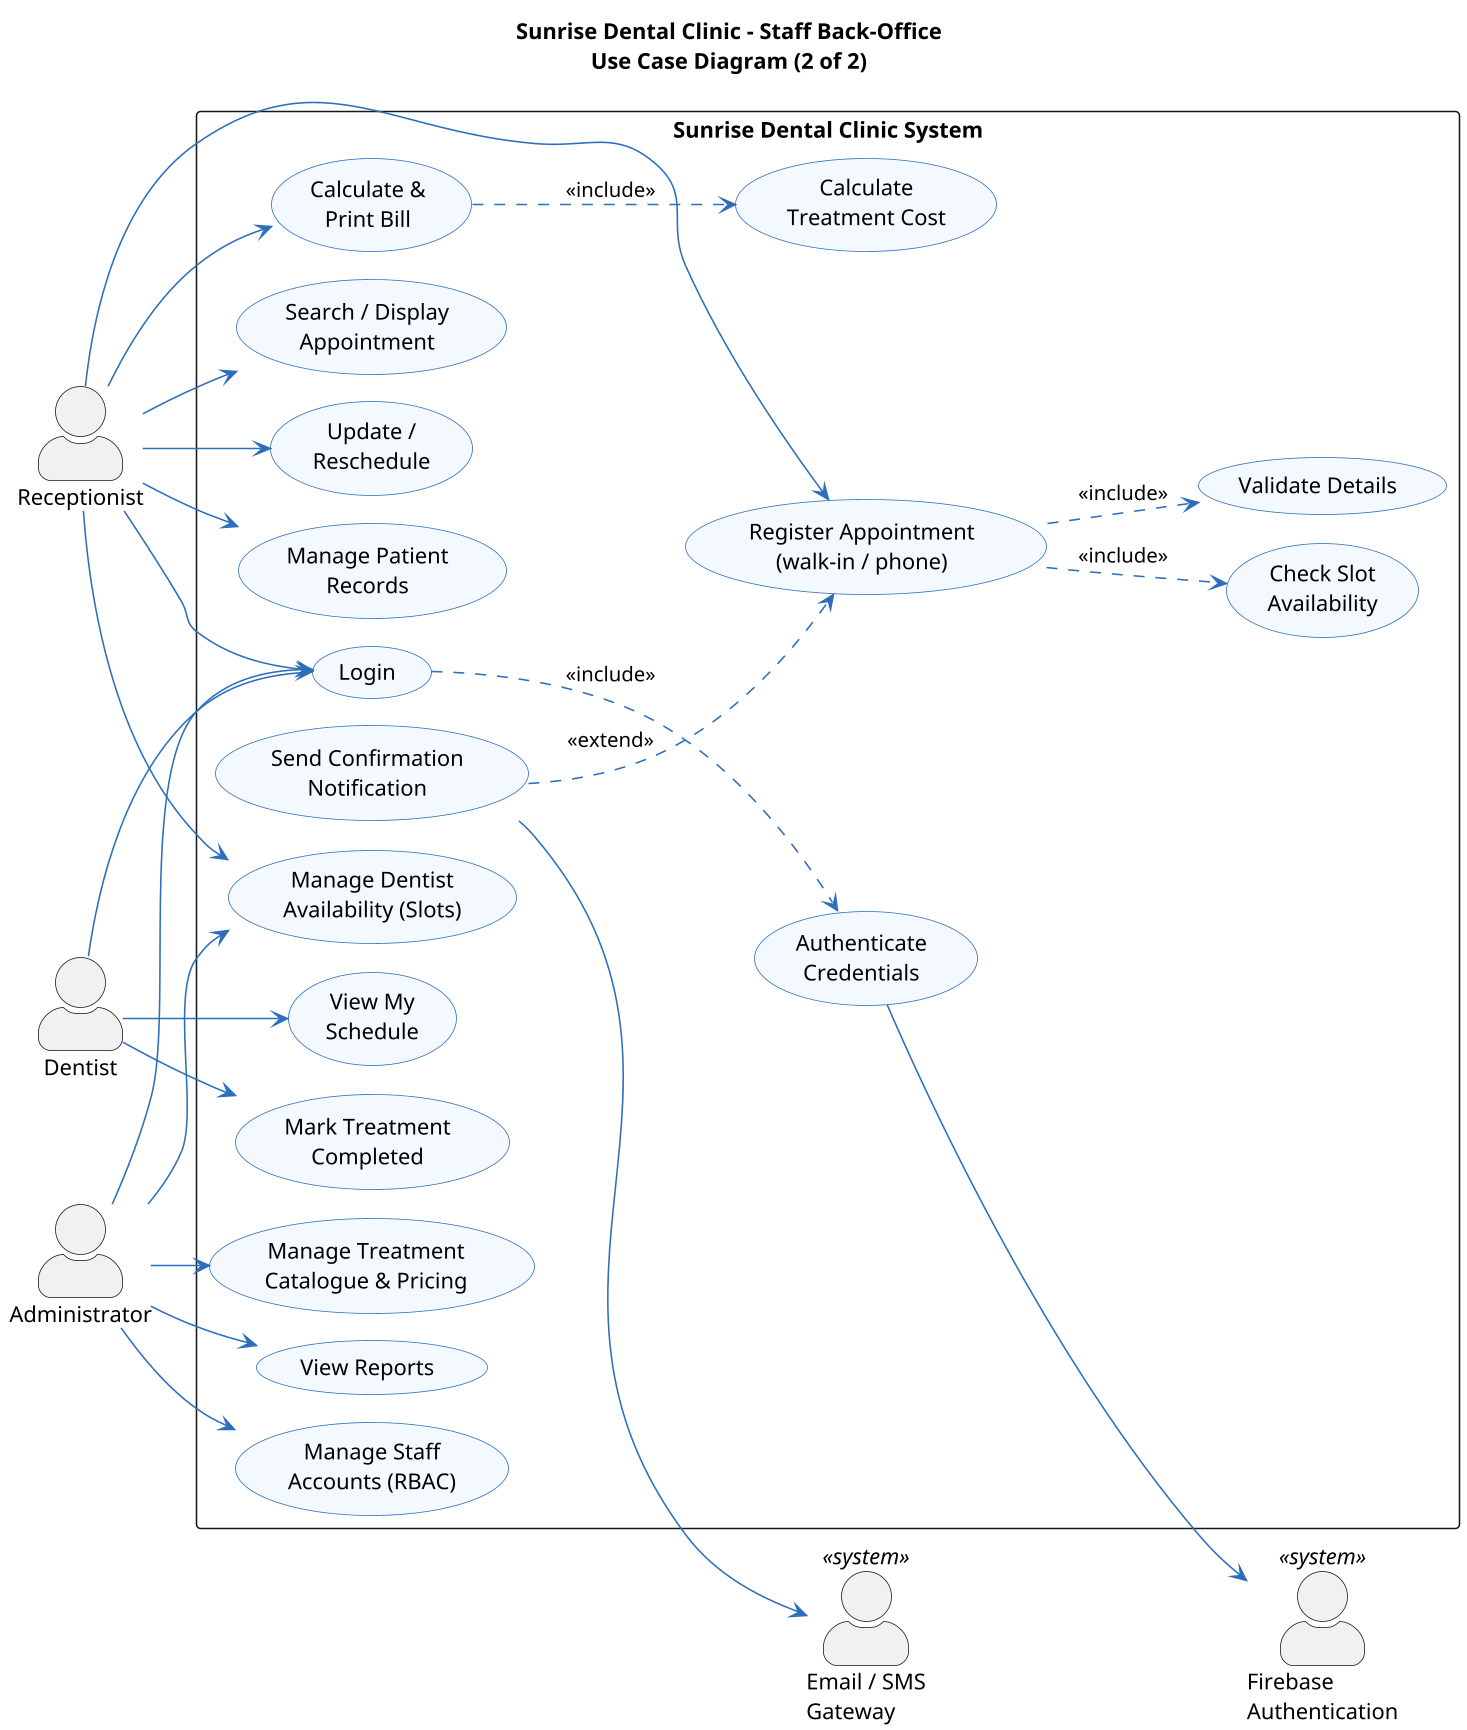

The diagram above was rendered by PlantUML. Its source (embedded in the PNG):
@startuml use_case_staff
' Sunrise Dental Clinic - Use Case Diagram (Staff back-office)
!pragma layout smetana
skinparam dpi 150
skinparam backgroundColor #FFFFFF
skinparam shadowing false
skinparam packageStyle rectangle
skinparam actorStyle awesome
skinparam nodesep 14
skinparam ranksep 60
skinparam usecase {
  BackgroundColor #F4F9FF
  BorderColor #2C6EBB
  ArrowColor #2C6EBB
}
title Sunrise Dental Clinic - Staff Back-Office\nUse Case Diagram (2 of 2)

left to right direction

actor "Receptionist" as RC
actor "Dentist" as DN
actor "Administrator" as AD
actor "Firebase\nAuthentication" as FB <<system>>
actor "Email / SMS\nGateway" as GW <<system>>

rectangle "Sunrise Dental Clinic System" {
  usecase "Login" as UC_LOGIN
  usecase "Authenticate\nCredentials" as UC_AUTH

  usecase "Manage Dentist\nAvailability (Slots)" as UC_SLOTS
  usecase "Register Appointment\n(walk-in / phone)" as UC_REGAPT
  usecase "Validate Details" as UC_VALID
  usecase "Check Slot\nAvailability" as UC_CHECK
  usecase "Send Confirmation\nNotification" as UC_NOTIFY
  usecase "Search / Display\nAppointment" as UC_SEARCH
  usecase "Update /\nReschedule" as UC_UPD
  usecase "Manage Patient\nRecords" as UC_PREC
  usecase "Calculate &\nPrint Bill" as UC_BILL
  usecase "Calculate\nTreatment Cost" as UC_COST

  usecase "View My\nSchedule" as UC_SCHED
  usecase "Mark Treatment\nCompleted" as UC_DONE

  usecase "Manage Staff\nAccounts (RBAC)" as UC_STAFF
  usecase "Manage Treatment\nCatalogue & Pricing" as UC_CAT
  usecase "View Reports" as UC_RPT
}

RC --> UC_LOGIN
RC --> UC_SLOTS
RC --> UC_REGAPT
RC --> UC_SEARCH
RC --> UC_UPD
RC --> UC_PREC
RC --> UC_BILL

DN --> UC_LOGIN
DN --> UC_SCHED
DN --> UC_DONE

AD --> UC_LOGIN
AD --> UC_STAFF
AD --> UC_CAT
AD --> UC_RPT
AD --> UC_SLOTS

UC_AUTH --> FB
UC_NOTIFY --> GW

UC_LOGIN ..> UC_AUTH : <<include>>
UC_REGAPT ..> UC_VALID : <<include>>
UC_REGAPT ..> UC_CHECK : <<include>>
UC_BILL ..> UC_COST : <<include>>
UC_NOTIFY ..> UC_REGAPT : <<extend>>

@enduml